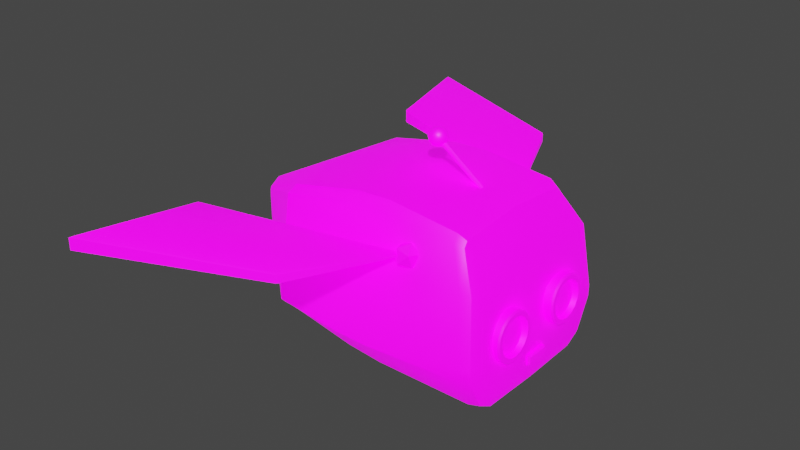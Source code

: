 # Source: Beebot.blend  (saved by Blender 3.5.10; exported with 4.5.12 LTS)
import bpy
from mathutils import Matrix  # noqa: F401  (used for matrix-valued properties, if any)

bpy.ops.wm.read_factory_settings(use_empty=True)
scene = bpy.context.scene
scene.name = 'Scene'

# ---- collections
col_collection = bpy.data.collections.new('Collection'); scene.collection.children.link(col_collection)

# ---- images (referenced by path relative to the original .blend; pixels are not part of the script)
import os
ASSET_DIR = os.environ.get("B2B_ASSET_DIR", "")  # directory of the original .blend (textures are referenced by path, not embedded)
HERE = os.path.dirname(os.path.abspath(__file__))  # packed textures are extracted next to this script under _unpacked/

def load_image(name, relpath, width, height, colorspace="sRGB"):
    """Load a texture the original file referenced (path relative to the .blend, or extracted next to this script)."""
    p = next((c for c in (os.path.join(HERE, relpath), os.path.join(ASSET_DIR, relpath)) if relpath and os.path.exists(c)), "")
    if p:
        img = bpy.data.images.load(p, check_existing=True)
        img.name = name
    else:  # same state as the original file: an image datablock whose file is absent (Cycles renders it pink)
        img = bpy.data.images.new(name, width, height)
        img.source = "FILE"
        img.filepath = "//" + (relpath or name)
    img.colorspace_settings.name = colorspace
    return img
img_beebotlight = load_image('BeebotLight', 'BeebotLight.png', 1024, 1024, 'sRGB')
img_beebotadd = load_image('BeebotAdd', 'BeebotAdd.png', 1024, 1024, 'sRGB')
img_beebotcolor = load_image('BeebotColor', 'BeebotColor.png', 1024, 1024, 'sRGB')

# ---- materials (node trees are filled in below, after node groups)
mat_beebotmaterial = bpy.data.materials.new('BeebotMaterial')
mat_beebotmaterial.use_transparent_shadow = False

# ---- node groups
ng_auto_smooth = bpy.data.node_groups.new('Auto Smooth', 'GeometryNodeTree')
_s = ng_auto_smooth.interface.new_socket(name='Geometry', in_out='OUTPUT', socket_type='NodeSocketGeometry')
_s = ng_auto_smooth.interface.new_socket(name='Geometry', in_out='INPUT', socket_type='NodeSocketGeometry')
_s = ng_auto_smooth.interface.new_socket(name='Angle', in_out='INPUT', socket_type='NodeSocketFloat')
_s.subtype = 'ANGLE'
_s.min_value = 0.0
_s.max_value = 3.142
ng_auto_smooth.is_modifier = True
_N = ng_auto_smooth.nodes; _L = ng_auto_smooth.links
n0 = _N.new('NodeGroupOutput'); n0.name = 'Group Output'; n0.location = (480, -100)
n1 = _N.new('NodeGroupInput'); n1.name = 'Group Input'; n1.location = (-420, -300)
n2 = _N.new('NodeGroupInput'); n2.name = 'Group Input.001'; n2.location = (-60, -100)
n3 = _N.new('GeometryNodeSetShadeSmooth'); n3.name = 'Set Shade Smooth'; n3.location = (120, -100)
n3.domain = 'EDGE'
n4 = _N.new('GeometryNodeSetShadeSmooth'); n4.name = 'Set Shade Smooth.001'; n4.location = (300, -100)
n5 = _N.new('GeometryNodeInputMeshEdgeAngle'); n5.name = 'Edge Angle'; n5.location = (-420, -220)
n6 = _N.new('GeometryNodeInputEdgeSmooth'); n6.name = 'Is Edge Smooth'; n6.location = (-60, -160)
n7 = _N.new('GeometryNodeInputShadeSmooth'); n7.name = 'Is Face Smooth'; n7.location = (-240, -340)
n8 = _N.new('FunctionNodeBooleanMath'); n8.name = 'Boolean Math'; n8.location = (-60, -220)
n9 = _N.new('FunctionNodeCompare'); n9.name = 'Compare'; n9.location = (-240, -180)
n9.operation = 'LESS_EQUAL'
_L.new(n5.outputs[0], n9.inputs[0])
_L.new(n4.outputs[0], n0.inputs[0])
_L.new(n1.outputs[1], n9.inputs[1])
_L.new(n9.outputs[0], n8.inputs[0])
_L.new(n7.outputs[0], n8.inputs[1])
_L.new(n2.outputs[0], n3.inputs[0])
_L.new(n6.outputs[0], n3.inputs[1])
_L.new(n3.outputs[0], n4.inputs[0])
_L.new(n8.outputs[0], n3.inputs[2])
n0.is_active_output = True

# ---- material node trees
mat_beebotmaterial.use_nodes = True; mat_beebotmaterial.node_tree.nodes.clear()
_N = mat_beebotmaterial.node_tree.nodes; _L = mat_beebotmaterial.node_tree.links
n0 = _N.new('ShaderNodeBsdfPrincipled'); n0.name = 'Principled BSDF'; n0.location = (10, 300)
n0.distribution = 'GGX'
n0.subsurface_method = 'RANDOM_WALK_SKIN'
n0.inputs[3].default_value = 1.45
n0.inputs[28].default_value = 1.0
n1 = _N.new('ShaderNodeOutputMaterial'); n1.name = 'Material Output'; n1.location = (300, 300)
n2 = _N.new('ShaderNodeVectorMath'); n2.name = 'Vector Math'; n2.location = (-164, 206)
n3 = _N.new('ShaderNodeTexImage'); n3.name = 'Image Texture.002'; n3.location = (-379, -53)
n3.image = img_beebotlight
n4 = _N.new('ShaderNodeTexImage'); n4.name = 'Image Texture.001'; n4.location = (-477, 143)
n4.hide = True
n4.image = img_beebotadd
n5 = _N.new('ShaderNodeTexImage'); n5.name = 'Image Texture'; n5.location = (-482, 202)
n5.hide = True
n5.image = img_beebotcolor
_L.new(n0.outputs[0], n1.inputs[0])
_L.new(n5.outputs[0], n2.inputs[0])
_L.new(n2.outputs[0], n0.inputs[0])
_L.new(n4.outputs[0], n2.inputs[1])
_L.new(n3.outputs[0], n0.inputs[27])
n1.is_active_output = True

# ---- world
world_world = bpy.data.worlds.new('World'); scene.world = world_world
world_world.use_nodes = True; world_world.node_tree.nodes.clear()
_N = world_world.node_tree.nodes; _L = world_world.node_tree.links
n0 = _N.new('ShaderNodeOutputWorld'); n0.name = 'World Output'; n0.location = (300, 300)
n1 = _N.new('ShaderNodeBackground'); n1.name = 'Background'; n1.location = (10, 300)
n1.inputs[0].default_value = (0.05088, 0.05088, 0.05088, 1.0)
_L.new(n1.outputs[0], n0.inputs[0])
n0.is_active_output = True
world_world.color = (0.05088, 0.05088, 0.05088)
world_world.use_sun_shadow = False
world_world.sun_shadow_jitter_overblur = 0.0

# ---- meshes
me_beebot = bpy.data.meshes.new('Beebot')
me_beebot.from_pydata([(-0.6914, 0.0, -0.3795), (-0.6914, 0.0, 0.6282), (-1.03, 1.033, 0.4536), (-1.028, 1.016, 0.4626), (-1.046, 1.035, 0.4626), (-1.028, 1.016, 0.5473), (-1.03, 1.033, 0.5563), (-1.046, 1.035, 0.5473), (-1.24, 1.806, 0.4536), (-1.262, 1.83, 0.4626), (-1.24, 1.806, 0.5563), (-1.262, 1.83, 0.5473), (0.282, 0.6121, 0.4536), (0.3087, 0.5879, 0.4636), (0.282, 0.6121, 0.4736), (-0.03047, 1.33, 0.471), (-0.03313, 1.347, 0.477), (-0.01338, 1.328, 0.477), (-0.03047, 1.33, 0.5389), (-0.01338, 1.328, 0.5329), (-0.03313, 1.347, 0.5329), (0.3954, 0.01731, 0.7149), (0.08872, 0.01731, 0.9377), (0.4026, 0.01224, 0.7248), (0.09591, 0.01224, 0.9476), (0.4056, -6.876e-10, 0.7289), (0.09889, 2.031e-08, 0.9517), (0.396, 0.01224, 0.6935), (0.3909, 9.127e-08, 0.6933), (0.4255, 9.127e-08, 0.6944), (0.4205, 0.01224, 0.6942), (0.4082, 0.01731, 0.6938), (0.3852, 3.075e-09, 0.7009), (0.07855, 2.407e-08, 0.9237), (0.3882, 0.01224, 0.705), (0.08152, 0.01224, 0.9278), (-0.6914, 0.5763, -0.2845), (-0.6914, 0.4691, -0.3715), (-0.6914, 0.4976, 0.5904), (-0.6914, 0.5763, 0.5555), (0.3533, 0.6478, 0.4892), (0.3855, 0.5629, 0.473), (0.366, 0.6191, 0.4025), (0.2905, 0.6674, 0.4244), (0.2633, 0.641, 0.5086), (0.322, 0.5764, 0.5386), (0.3427, 0.5299, 0.3982), (0.284, 0.5945, 0.3682), (0.2205, 0.608, 0.4338), (0.2399, 0.5518, 0.5043), (0.3154, 0.5036, 0.4823), (0.2527, 0.5231, 0.4176), (-1.39, 0.0, 0.003335), (-1.38, 0.0, -0.01134), (-1.38, 0.0, 0.2654), (-1.39, 0.0, 0.2508), (-1.311, 0.1519, 0.02119), (-1.299, 0.1623, 0.01373), (-1.299, 0.1508, -0.01261), (-1.314, 0.1452, 0.002432), (-1.311, 0.1448, 0.2517), (-1.299, 0.1534, 0.2667), (-1.297, 0.1612, 0.2465), (-1.311, 0.1493, 0.2383), (-0.6914, 0.6865, -0.1803), (-0.6914, 0.6865, -0.1131), (-1.311, 0.1519, 0.1234), (-1.311, 0.1519, 0.1408), (-1.299, 0.1623, 0.1415), (-1.299, 0.1623, 0.1228), (0.8006, 0.4614, -0.02649), (0.7976, 0.4481, 0.04041), (0.7949, 0.4102, 0.09713), (0.7932, 0.3534, 0.135), (0.7926, 0.2864, 0.1483), (0.7932, 0.2194, 0.135), (0.7949, 0.1627, 0.09713), (0.7976, 0.1247, 0.04041), (0.8006, 0.1114, -0.02649), (0.8037, 0.1247, -0.0934), (0.8063, 0.1627, -0.1501), (0.8081, 0.2194, -0.188), (0.8087, 0.2864, -0.2013), (0.8081, 0.3534, -0.188), (0.8063, 0.4102, -0.1501), (0.8037, 0.4481, -0.0934), (0.6792, -3.69e-09, 0.6054), (0.5886, -3.69e-09, 0.696), (0.6507, -3.69e-09, 0.6622), (0.7661, -2.551e-10, -0.503), (0.8623, -2.551e-10, -0.4157), (0.8341, -2.551e-10, -0.4812), (0.8623, 0.4016, -0.3986), (0.7661, 0.4519, -0.4939), (0.8341, 0.4366, -0.4697), (0.8623, 0.4889, -0.3766), (0.766, 0.5763, -0.4081), (0.8341, 0.5507, -0.4026), (0.6793, 0.4409, 0.5555), (0.5921, 0.527, 0.6081), (0.6532, 0.503, 0.5856), (0.6792, 0.4393, 0.5575), (0.5885, 0.4864, 0.6572), (0.6507, 0.4738, 0.6209), (0.8623, 0.59, -0.1112), (0.766, 0.6865, -0.1052), (0.8341, 0.6582, -0.1067), (0.766, 0.6865, -0.192), (0.8623, 0.59, -0.1703), (0.8341, 0.6582, -0.1859), (0.8915, 0.4227, -0.0238), (0.8801, 0.4614, -0.02433), (0.8891, 0.4124, 0.02831), (0.877, 0.4481, 0.04258), (0.887, 0.3828, 0.07249), (0.8744, 0.4102, 0.09929), (0.8857, 0.3386, 0.102), (0.8727, 0.3534, 0.1372), (0.8852, 0.2864, 0.1124), (0.872, 0.2864, 0.1505), (0.8857, 0.2343, 0.102), (0.8727, 0.2194, 0.1372), (0.887, 0.19, 0.07249), (0.8744, 0.1627, 0.09929), (0.8891, 0.1605, 0.02831), (0.877, 0.1247, 0.04258), (0.8915, 0.1501, -0.0238), (0.8801, 0.1114, -0.02433), (0.8939, 0.1605, -0.07592), (0.8832, 0.1247, -0.09123), (0.8959, 0.19, -0.1201), (0.8858, 0.1627, -0.1479), (0.8973, 0.2343, -0.1496), (0.8876, 0.2194, -0.1858), (0.8978, 0.2864, -0.16), (0.8882, 0.2864, -0.1992), (0.8973, 0.3386, -0.1496), (0.8876, 0.3534, -0.1858), (0.8959, 0.3828, -0.1201), (0.8858, 0.4102, -0.1479), (0.8939, 0.4124, -0.07592), (0.8832, 0.4481, -0.09123), (0.08117, 0.02963, 1.016), (0.01491, 0.02963, 0.9949), (0.01491, 0.02963, 0.9252), (0.08117, 0.02963, 0.9037), (0.1221, 0.02963, 0.96), (0.06286, 0.06626, 0.96), (-1.299, 0.1623, 0.194), (-1.311, 0.1519, 0.1899), (0.8429, 0.09076, -0.2771), (0.8459, 0.09076, -0.3417), (0.1259, 1.711e-07, 0.9805), (0.1259, 1.68e-07, 0.9396), (0.06286, 1.711e-07, 1.026), (0.1018, 1.711e-07, 1.014), (-0.0001563, 1.711e-07, 0.9805), (0.02391, 1.711e-07, 1.014), (0.02391, 1.65e-07, 0.9064), (-0.0001563, 1.68e-07, 0.9396), (0.1018, 1.65e-07, 0.9064), (0.06286, 1.65e-07, 0.8938), (0.1085, 0.03483, 0.9932), (0.04544, 0.03483, 1.014), (0.006497, 0.03483, 0.96), (0.04544, 0.03483, 0.9064), (0.1085, 0.03483, 0.9269), (0.07362, 0.05636, 0.9932), (0.09769, 0.05636, 0.96), (0.03468, 0.05636, 0.9805), (0.03468, 0.05636, 0.9396), (0.07362, 0.05636, 0.9269), (0.8459, -4.331e-09, -0.3417), (0.8429, -4.196e-09, -0.2771), (-0.6914, 0.6314, 0.2212), (0.8755, 0.08037, -0.286), (0.8646, 0.09076, -0.2761), (0.8676, 0.09076, -0.3407), (0.8775, 0.08037, -0.3298), (0.8676, -5.539e-09, -0.3407), (0.8775, -6.094e-09, -0.3298), (0.8755, -6.003e-09, -0.286), (0.8646, -5.404e-09, -0.2761), (0.8127, 0.5364, 0.3414), (0.7855, 0.6036, 0.3533), (0.7209, 0.6314, 0.3631), (0.7872, 1.036e-08, 0.3321), (-0.1803, 0.7118, -0.1284), (0.07726, 0.7132, -0.128), (0.07722, 0.5349, 0.6428), (-0.1804, 0.5448, 0.6322), (-0.1802, 0.7118, -0.2107), (0.07726, 0.7132, -0.2141), (0.07747, 0.5906, -0.3947), (-0.1796, 0.5899, -0.3707), (-0.1796, 0.0, -0.4759), (0.07748, -2.829e-10, -0.5004), (-0.1796, 0.4646, -0.4682), (0.07747, 0.4617, -0.4926), (0.07713, -7.427e-10, 0.7507), (-0.1796, 9.313e-10, 0.7373), (-0.1796, 0.4895, 0.6996), (0.07712, 0.4873, 0.7129), (-0.1802, 0.6508, 0.2641), (0.07731, 0.6517, 0.2896), (0.8886, 0.4374, 0.03867), (0.8915, 0.4498, -0.0238), (0.8861, 0.402, 0.09163), (0.8845, 0.349, 0.127), (0.8839, 0.2864, 0.1394), (0.8845, 0.2239, 0.127), (0.8861, 0.1709, 0.09163), (0.8886, 0.1354, 0.03867), (0.8915, 0.123, -0.0238), (0.8944, 0.1354, -0.08627), (0.8968, 0.1709, -0.1392), (0.8984, 0.2239, -0.1746), (0.899, 0.2864, -0.187), (0.8984, 0.349, -0.1746), (0.8968, 0.402, -0.1392), (0.8944, 0.4374, -0.08627), (0.8521, 0.4003, 0.01638), (0.8543, 0.4097, -0.03075), (0.8503, 0.3736, 0.05634), (0.8491, 0.3336, 0.08304), (0.8486, 0.2864, 0.09242), (0.8491, 0.2392, 0.08304), (0.8503, 0.1992, 0.05634), (0.8521, 0.1725, 0.01638), (0.8543, 0.1631, -0.03075), (0.8565, 0.1725, -0.07788), (0.8583, 0.1992, -0.1178), (0.8596, 0.2392, -0.1445), (0.86, 0.2864, -0.1539), (0.8596, 0.3336, -0.1445), (0.8583, 0.3736, -0.1178), (0.8565, 0.4003, -0.07788)], [], [(201, 38, 1, 200), (92, 95, 108, 104, 183, 186, 90), (37, 197, 195, 0), (13, 5, 3), (19, 13, 17), (18, 6, 14), (4, 7, 11, 9), (9, 11, 20, 16), (2, 3, 4), (5, 6, 7), (15, 16, 17), (18, 19, 20), (8, 2, 4, 9), (3, 5, 7, 4), (6, 10, 11, 7), (15, 8, 9, 16), (10, 18, 20, 11), (19, 17, 16, 20), (12, 15, 17, 13), (18, 14, 13, 19), (2, 12, 13, 3), (14, 6, 5, 13), (8, 15, 2), (6, 18, 10), (2, 15, 12), (21, 22, 24, 23), (23, 24, 26, 25), (34, 21, 31, 27), (25, 32, 28, 29), (23, 25, 29, 30), (24, 22, 35, 33, 26), (21, 23, 30, 31), (32, 33, 35, 34), (34, 35, 22, 21), (32, 34, 27, 28), (93, 198, 193, 96), (36, 64, 191, 194), (65, 174, 203, 187), (40, 41, 42), (41, 40, 45), (40, 42, 43), (40, 43, 44), (40, 44, 45), (41, 45, 50), (42, 41, 46), (43, 42, 47), (44, 43, 48), (45, 44, 49), (41, 50, 46), (42, 46, 47), (43, 47, 48), (44, 48, 49), (45, 49, 50), (46, 50, 51), (47, 46, 51), (48, 47, 51), (49, 48, 51), (50, 49, 51), (38, 61, 54, 1), (38, 39, 62, 61), (37, 58, 57, 36), (64, 36, 57, 69), (0, 53, 58, 37), (59, 56, 57, 58), (52, 59, 58, 53), (63, 60, 61, 62), (149, 63, 62, 148), (60, 55, 54, 61), (59, 52, 55, 60, 63, 149, 67, 66, 56), (56, 66, 69, 57), (66, 67, 68, 69), (174, 65, 68, 148), (65, 64, 69, 68), (204, 189, 99, 185), (141, 85, 70, 111), (115, 72, 73, 117), (117, 73, 74, 119), (119, 74, 75, 121), (121, 75, 76, 123), (123, 76, 77, 125), (125, 77, 78, 127), (127, 78, 79, 129), (129, 79, 80, 131), (131, 80, 81, 133), (133, 81, 82, 135), (135, 82, 83, 137), (137, 83, 84, 139), (139, 84, 85, 141), (113, 71, 72, 115), (111, 70, 71, 113), (95, 92, 94, 97), (97, 94, 93, 96), (89, 93, 94, 91), (91, 94, 92, 90), (101, 98, 100, 103), (103, 100, 99, 102), (108, 95, 97, 109), (109, 97, 96, 107), (86, 101, 103, 88), (88, 103, 102, 87), (183, 104, 106, 184), (184, 106, 105, 185), (104, 108, 109, 106), (106, 109, 107, 105), (102, 202, 199, 87), (174, 39, 190, 203), (188, 204, 185, 105), (202, 102, 99, 189), (193, 192, 107, 96), (197, 37, 36, 194), (198, 93, 89, 196), (111, 113, 205, 206), (113, 115, 207, 205), (115, 117, 208, 207), (117, 119, 209, 208), (119, 121, 210, 209), (121, 123, 211, 210), (123, 125, 212, 211), (125, 127, 213, 212), (127, 129, 214, 213), (129, 131, 215, 214), (131, 133, 216, 215), (133, 135, 217, 216), (135, 137, 218, 217), (137, 139, 219, 218), (139, 141, 220, 219), (141, 111, 206, 220), (130, 132, 232, 231), (142, 162, 167), (143, 163, 169), (144, 164, 170), (145, 165, 171), (146, 166, 168), (168, 171, 147), (168, 166, 171), (166, 145, 171), (171, 170, 147), (171, 165, 170), (165, 144, 170), (170, 169, 147), (170, 164, 169), (164, 143, 169), (169, 167, 147), (169, 163, 167), (163, 142, 167), (167, 168, 147), (167, 162, 168), (162, 146, 168), (153, 166, 146), (153, 160, 166), (160, 145, 166), (161, 165, 145), (161, 158, 165), (158, 144, 165), (159, 164, 144), (159, 156, 164), (156, 143, 164), (157, 163, 143), (157, 154, 163), (154, 142, 163), (155, 162, 142), (155, 152, 162), (152, 146, 162), (160, 161, 145), (158, 159, 144), (176, 150, 173, 182), (156, 157, 143), (154, 155, 142), (152, 153, 146), (38, 201, 190, 39), (151, 177, 179, 172), (151, 150, 176, 177), (179, 177, 178, 180), (175, 178, 177, 176), (176, 182, 181, 175), (178, 175, 181, 180), (100, 184, 185, 99), (98, 183, 184, 100), (39, 174, 148, 62), (67, 149, 148, 68), (192, 188, 105, 107), (186, 183, 98, 101, 86), (192, 193, 194, 191), (198, 196, 195, 197), (188, 192, 191, 187), (202, 189, 190, 201), (201, 200, 199, 202), (204, 188, 187, 203), (197, 194, 193, 198), (189, 204, 203, 190), (64, 65, 187, 191), (112, 110, 206, 205), (114, 112, 205, 207), (116, 114, 207, 208), (118, 116, 208, 209), (120, 118, 209, 210), (122, 120, 210, 211), (124, 122, 211, 212), (126, 124, 212, 213), (128, 126, 213, 214), (130, 128, 214, 215), (132, 130, 215, 216), (134, 132, 216, 217), (136, 134, 217, 218), (138, 136, 218, 219), (140, 138, 219, 220), (110, 140, 220, 206), (222, 221, 223, 224, 225, 226, 227, 228, 229, 230, 231, 232, 233, 234, 235, 236), (116, 118, 225, 224), (132, 134, 233, 232), (118, 120, 226, 225), (134, 136, 234, 233), (120, 122, 227, 226), (136, 138, 235, 234), (122, 124, 228, 227), (138, 140, 236, 235), (124, 126, 229, 228), (110, 112, 221, 222), (140, 110, 222, 236), (126, 128, 230, 229), (112, 114, 223, 221), (128, 130, 231, 230), (114, 116, 224, 223)])
me_beebot.polygons.foreach_set('use_smooth', [True] * 223)
_uv = me_beebot.uv_layers.new(name='UVMap')
_uv.uv.foreach_set('vector', [0.7478, 0.2231, 0.752, 0.3546, 0.6238, 0.3557, 0.6229, 0.2193, 0.5144, 0.7733, 0.4924, 0.7674, 0.4673, 0.7146, 0.4676, 0.6996, 0.4815, 0.5861, 0.6173, 0.5852, 0.6173, 0.7791, 0.3617, 0.2195, 0.3514, 0.3467, 0.232, 0.3402, 0.2444, 0.2032, 0.9742, 0.5757, 0.9529, 0.218, 0.9745, 0.218, 0.9808, 0.207, 0.9984, 0.001327, 0.995, 0.207, 0.6161, 0.1444, 0.4525, 0.3518, 0.4714, 0.01037, 0.9745, 0.2113, 0.9529, 0.2113, 0.9529, 0.001327, 0.9745, 0.001327, 0.9987, 0.5505, 0.9771, 0.5505, 0.9808, 0.214, 0.995, 0.214, 0.7808, 0.1385, 0.7765, 0.1402, 0.7791, 0.1341, 0.4482, 0.35, 0.4525, 0.3518, 0.4508, 0.3562, 0.9461, 0.3488, 0.9502, 0.3468, 0.9473, 0.3531, 0.6161, 0.1444, 0.6173, 0.14, 0.6203, 0.1464, 0.9456, 0.009673, 0.7808, 0.1385, 0.7791, 0.1341, 0.9489, 0.001327, 0.9745, 0.218, 0.9529, 0.218, 0.9529, 0.2113, 0.9745, 0.2113, 0.4525, 0.3518, 0.6157, 0.4816, 0.6189, 0.4899, 0.4508, 0.3562, 0.9461, 0.3488, 0.9456, 0.009673, 0.9502, 0.001977, 0.9502, 0.3468, 0.6157, 0.4816, 0.6161, 0.1444, 0.6203, 0.1464, 0.6203, 0.4892, 0.9808, 0.207, 0.995, 0.207, 0.995, 0.214, 0.9808, 0.214, 0.8009, 0.473, 0.9461, 0.3488, 0.9473, 0.3531, 0.7971, 0.4821, 0.6161, 0.1444, 0.4714, 0.01037, 0.4677, 0.001327, 0.6173, 0.14, 0.7808, 0.1385, 0.8009, 0.473, 0.7971, 0.4821, 0.7765, 0.1402, 0.4714, 0.01037, 0.4525, 0.3518, 0.4482, 0.35, 0.4677, 0.001327, 0.9456, 0.009673, 0.9461, 0.3488, 0.7808, 0.1385, 0.4525, 0.3518, 0.6161, 0.1444, 0.6157, 0.4816, 0.7808, 0.1385, 0.9461, 0.3488, 0.8009, 0.473, 0.6844, 0.6585, 0.6856, 0.5651, 0.6888, 0.5639, 0.6882, 0.6601, 0.6882, 0.6601, 0.6888, 0.5639, 0.6925, 0.5607, 0.6925, 0.6661, 0.681, 0.6591, 0.6844, 0.6585, 0.6823, 0.6616, 0.6818, 0.6615, 0.6925, 0.6661, 0.6775, 0.6638, 0.6813, 0.662, 0.6823, 0.6619, 0.6882, 0.6601, 0.6925, 0.6661, 0.6823, 0.6619, 0.6824, 0.6618, 0.6888, 0.5639, 0.6856, 0.5651, 0.6823, 0.5646, 0.679, 0.5604, 0.6925, 0.5607, 0.6844, 0.6585, 0.6882, 0.6601, 0.6824, 0.6618, 0.6823, 0.6616, 0.6775, 0.6638, 0.679, 0.5604, 0.6823, 0.5646, 0.681, 0.6591, 0.681, 0.6591, 0.6823, 0.5646, 0.6856, 0.5651, 0.6844, 0.6585, 0.6775, 0.6638, 0.681, 0.6591, 0.6818, 0.6615, 0.6813, 0.662, 0.3442, 0.5827, 0.3481, 0.4116, 0.3894, 0.4113, 0.3817, 0.5833, 0.3957, 0.2159, 0.4338, 0.2106, 0.4436, 0.3425, 0.392, 0.3455, 0.1905, 0.3904, 0.1049, 0.3876, 0.1001, 0.2566, 0.2016, 0.2608, 0.6476, 0.5984, 0.6452, 0.5739, 0.6717, 0.5928, 0.6452, 0.5739, 0.6476, 0.5984, 0.6229, 0.5976, 0.6476, 0.5984, 0.6717, 0.5928, 0.6559, 0.6108, 0.6476, 0.5984, 0.6559, 0.6108, 0.6419, 0.6122, 0.6476, 0.5984, 0.6419, 0.6122, 0.6229, 0.5976, 0.3436, 0.6304, 0.3586, 0.6098, 0.3653, 0.6304, 0.6717, 0.5928, 0.6452, 0.5739, 0.6749, 0.5604, 0.6559, 0.6108, 0.6717, 0.5928, 0.6749, 0.6254, 0.6419, 0.6122, 0.6559, 0.6108, 0.6502, 0.6246, 0.6229, 0.5976, 0.6419, 0.6122, 0.6261, 0.6302, 0.3436, 0.6304, 0.3653, 0.6304, 0.3586, 0.651, 0.3533, 0.6759, 0.3586, 0.651, 0.3775, 0.668, 0.6559, 0.6108, 0.6749, 0.6254, 0.6502, 0.6246, 0.6419, 0.6122, 0.6502, 0.6246, 0.6261, 0.6302, 0.3586, 0.6098, 0.3828, 0.6177, 0.3653, 0.6304, 0.3586, 0.651, 0.3653, 0.6304, 0.3828, 0.6431, 0.3775, 0.668, 0.3586, 0.651, 0.3828, 0.6431, 0.6502, 0.6246, 0.6749, 0.6254, 0.6526, 0.6492, 0.6261, 0.6302, 0.6502, 0.6246, 0.6526, 0.6492, 0.3653, 0.6304, 0.3828, 0.6177, 0.3828, 0.6431, 0.752, 0.3546, 0.6768, 0.5364, 0.6371, 0.5578, 0.6238, 0.3557, 0.752, 0.3546, 0.7738, 0.3573, 0.6815, 0.5396, 0.6768, 0.5364, 0.3617, 0.2195, 0.3267, 0.0291, 0.3332, 0.02589, 0.3957, 0.2159, 0.4338, 0.2106, 0.3957, 0.2159, 0.3332, 0.02589, 0.3538, 0.007242, 0.2444, 0.2032, 0.2908, 0.001327, 0.3267, 0.0291, 0.3617, 0.2195, 0.2998, 0.6144, 0.2977, 0.6191, 0.2938, 0.6169, 0.2965, 0.6098, 0.341, 0.6146, 0.2998, 0.6144, 0.2965, 0.6098, 0.3398, 0.6102, 0.2977, 0.6749, 0.2992, 0.678, 0.296, 0.6826, 0.2939, 0.6772, 0.2973, 0.6623, 0.2977, 0.6749, 0.2938, 0.677, 0.2934, 0.6635, 0.2992, 0.678, 0.341, 0.6779, 0.3398, 0.6823, 0.296, 0.6826, 0.2998, 0.6144, 0.341, 0.6146, 0.341, 0.6779, 0.2992, 0.678, 0.2977, 0.6749, 0.2973, 0.6623, 0.2972, 0.6498, 0.2972, 0.6453, 0.2977, 0.6191, 0.2977, 0.6191, 0.2972, 0.6453, 0.2932, 0.6451, 0.2938, 0.6169, 0.2972, 0.6453, 0.2972, 0.6498, 0.2933, 0.65, 0.2932, 0.6452, 0.1049, 0.3876, 0.1905, 0.3904, 0.1023, 0.5853, 0.08892, 0.5837, 0.1905, 0.3904, 0.2076, 0.392, 0.1071, 0.5858, 0.1023, 0.5853, 0.09652, 0.1906, 0.001327, 0.1863, 0.01587, 0.05426, 0.0855, 0.02798, 0.122, 0.6638, 0.0996, 0.659, 0.09901, 0.6436, 0.122, 0.6399, 0.0961, 0.5994, 0.08192, 0.6188, 0.06764, 0.6135, 0.07281, 0.5889, 0.07281, 0.5889, 0.06764, 0.6135, 0.05254, 0.6143, 0.04566, 0.5885, 0.04566, 0.5885, 0.05254, 0.6143, 0.03903, 0.6211, 0.02234, 0.6024, 0.02234, 0.6024, 0.03903, 0.6211, 0.02935, 0.6329, 0.00734, 0.623, 0.00734, 0.623, 0.02935, 0.6329, 0.02498, 0.6476, 0.001327, 0.6469, 0.001327, 0.6469, 0.02498, 0.6476, 0.02647, 0.6631, 0.004514, 0.671, 0.004514, 0.671, 0.02647, 0.6631, 0.0334, 0.6768, 0.01622, 0.692, 0.01622, 0.692, 0.0334, 0.6768, 0.04458, 0.6869, 0.03459, 0.7067, 0.03459, 0.7067, 0.04458, 0.6869, 0.05835, 0.6919, 0.05647, 0.713, 0.05647, 0.713, 0.05835, 0.6919, 0.07264, 0.6912, 0.07784, 0.7105, 0.07784, 0.7105, 0.07264, 0.6912, 0.08539, 0.6847, 0.09754, 0.7019, 0.09754, 0.7019, 0.08539, 0.6847, 0.09472, 0.6734, 0.1133, 0.6856, 0.1133, 0.6856, 0.09472, 0.6734, 0.0996, 0.659, 0.122, 0.6638, 0.1131, 0.6173, 0.09286, 0.6294, 0.08192, 0.6188, 0.0961, 0.5994, 0.122, 0.6399, 0.09901, 0.6436, 0.09286, 0.6294, 0.1131, 0.6173, 0.4924, 0.7674, 0.5144, 0.7733, 0.5047, 0.7928, 0.4754, 0.775, 0.3774, 0.6017, 0.3428, 0.6012, 0.3442, 0.5827, 0.3817, 0.5833, 0.2305, 0.589, 0.3442, 0.5827, 0.3428, 0.6012, 0.2316, 0.6072, 0.617, 0.7975, 0.5047, 0.7928, 0.5144, 0.7733, 0.6173, 0.7791, 0.5035, 0.5213, 0.5031, 0.5218, 0.4865, 0.5123, 0.4943, 0.5034, 0.7596, 0.01527, 0.7714, 0.01274, 0.7738, 0.03083, 0.7581, 0.03349, 0.4673, 0.7146, 0.4924, 0.7674, 0.4754, 0.775, 0.4484, 0.7191, 0.4405, 0.6072, 0.3774, 0.6017, 0.3817, 0.5833, 0.444, 0.5877, 0.617, 0.5091, 0.5035, 0.5213, 0.4943, 0.5034, 0.6168, 0.4926, 0.6392, 0.001327, 0.7596, 0.01527, 0.7581, 0.03349, 0.6364, 0.01913, 0.4815, 0.5861, 0.4676, 0.6996, 0.4487, 0.6978, 0.4637, 0.5812, 0.08668, 0.01004, 0.2045, 0.001327, 0.2042, 0.02002, 0.0855, 0.02798, 0.4676, 0.6996, 0.4673, 0.7146, 0.4482, 0.7182, 0.4487, 0.6978, 0.2045, 0.001327, 0.2249, 0.001386, 0.2263, 0.02035, 0.2042, 0.02002, 0.7581, 0.03349, 0.7487, 0.1586, 0.6255, 0.1524, 0.6364, 0.01913, 0.1049, 0.3876, 0.01814, 0.385, 0.001821, 0.2527, 0.1001, 0.2566, 0.2043, 0.1952, 0.09652, 0.1906, 0.0855, 0.02798, 0.2042, 0.02002, 0.7487, 0.1586, 0.7581, 0.03349, 0.7738, 0.03083, 0.7707, 0.1591, 0.3894, 0.4113, 0.4455, 0.4101, 0.444, 0.5877, 0.3817, 0.5833, 0.3514, 0.3467, 0.3617, 0.2195, 0.3957, 0.2159, 0.392, 0.3455, 0.3481, 0.4116, 0.3442, 0.5827, 0.2305, 0.589, 0.2289, 0.4083, 0.1258, 0.626, 0.134, 0.6084, 0.1378, 0.6111, 0.1303, 0.6271, 0.134, 0.6084, 0.1481, 0.5952, 0.1505, 0.5991, 0.1378, 0.6111, 0.1481, 0.5952, 0.1659, 0.5885, 0.1667, 0.5929, 0.1505, 0.5991, 0.1659, 0.5885, 0.1847, 0.5888, 0.1838, 0.5932, 0.1667, 0.5929, 0.1847, 0.5888, 0.2021, 0.5961, 0.1996, 0.5998, 0.1838, 0.5932, 0.2021, 0.5961, 0.2156, 0.6094, 0.2118, 0.612, 0.1996, 0.5998, 0.2156, 0.6094, 0.2232, 0.6269, 0.2188, 0.6279, 0.2118, 0.612, 0.2232, 0.6269, 0.2239, 0.6463, 0.2193, 0.6456, 0.2188, 0.6279, 0.2239, 0.6463, 0.2172, 0.665, 0.213, 0.6626, 0.2193, 0.6456, 0.2172, 0.665, 0.2034, 0.6802, 0.2005, 0.6762, 0.213, 0.6626, 0.2034, 0.6802, 0.1844, 0.6886, 0.1834, 0.6838, 0.2005, 0.6762, 0.1844, 0.6886, 0.1635, 0.6886, 0.1646, 0.6838, 0.1834, 0.6838, 0.1635, 0.6886, 0.1446, 0.6799, 0.1476, 0.6759, 0.1646, 0.6838, 0.1446, 0.6799, 0.1312, 0.6645, 0.1353, 0.6621, 0.1476, 0.6759, 0.1312, 0.6645, 0.1247, 0.6457, 0.1293, 0.645, 0.1353, 0.6621, 0.1247, 0.6457, 0.1258, 0.626, 0.1303, 0.6271, 0.1293, 0.645, 0.1959, 0.6697, 0.1818, 0.676, 0.1791, 0.6662, 0.1892, 0.6619, 0.4303, 0.6491, 0.4246, 0.6567, 0.4214, 0.6458, 0.4299, 0.6322, 0.4303, 0.6405, 0.4223, 0.6355, 0.4173, 0.6198, 0.424, 0.6262, 0.414, 0.6292, 0.3951, 0.626, 0.4013, 0.6203, 0.4024, 0.6298, 0.3945, 0.6426, 0.3943, 0.6342, 0.4023, 0.6391, 0.4023, 0.6391, 0.4024, 0.6298, 0.4103, 0.6345, 0.4023, 0.6391, 0.3943, 0.6342, 0.4024, 0.6298, 0.3943, 0.6342, 0.3951, 0.626, 0.4024, 0.6298, 0.4024, 0.6298, 0.4113, 0.6243, 0.4103, 0.6345, 0.4024, 0.6298, 0.4013, 0.6203, 0.4113, 0.6243, 0.4013, 0.6203, 0.4087, 0.6144, 0.4113, 0.6243, 0.414, 0.6292, 0.4223, 0.6355, 0.4139, 0.6392, 0.414, 0.6292, 0.424, 0.6262, 0.4223, 0.6355, 0.424, 0.6262, 0.4299, 0.6322, 0.4223, 0.6355, 0.4223, 0.6355, 0.4214, 0.6458, 0.4139, 0.6392, 0.4223, 0.6355, 0.4303, 0.6405, 0.4214, 0.6458, 0.4303, 0.6405, 0.4303, 0.6491, 0.4214, 0.6458, 0.4113, 0.6446, 0.4023, 0.6391, 0.4103, 0.6345, 0.4113, 0.6446, 0.4008, 0.6496, 0.4023, 0.6391, 0.4008, 0.6496, 0.3945, 0.6426, 0.4023, 0.6391, 0.3855, 0.6396, 0.3943, 0.6342, 0.3945, 0.6426, 0.3855, 0.6396, 0.386, 0.628, 0.3943, 0.6342, 0.386, 0.628, 0.3951, 0.626, 0.3943, 0.6342, 0.391, 0.6176, 0.4013, 0.6203, 0.3951, 0.626, 0.391, 0.6176, 0.3995, 0.6098, 0.4013, 0.6203, 0.3995, 0.6098, 0.4087, 0.6144, 0.4013, 0.6203, 0.4266, 0.616, 0.424, 0.6262, 0.4173, 0.6198, 0.4266, 0.616, 0.4343, 0.6242, 0.424, 0.6262, 0.4343, 0.6242, 0.4299, 0.6322, 0.424, 0.6262, 0.4388, 0.6346, 0.4303, 0.6405, 0.4299, 0.6322, 0.4388, 0.6346, 0.4391, 0.6458, 0.4303, 0.6405, 0.4391, 0.6458, 0.4303, 0.6491, 0.4303, 0.6405, 0.4359, 0.6567, 0.4246, 0.6567, 0.4303, 0.6491, 0.3958, 0.66, 0.3893, 0.6505, 0.4008, 0.6496, 0.3893, 0.6505, 0.3945, 0.6426, 0.4008, 0.6496, 0.386, 0.628, 0.391, 0.6176, 0.3951, 0.626, 0.4171, 0.6098, 0.4266, 0.616, 0.4173, 0.6198, 0.6952, 0.6, 0.7007, 0.6, 0.7007, 0.6232, 0.6952, 0.6232, 0.4343, 0.6242, 0.4388, 0.6346, 0.4299, 0.6322, 0.4391, 0.6458, 0.4359, 0.6567, 0.4303, 0.6491, 0.3893, 0.6505, 0.3855, 0.6396, 0.3945, 0.6426, 0.752, 0.3546, 0.7478, 0.2231, 0.7699, 0.2255, 0.7738, 0.3573, 0.7007, 0.5835, 0.6952, 0.5835, 0.6952, 0.5604, 0.7007, 0.5604, 0.7007, 0.5835, 0.7007, 0.6, 0.6952, 0.6, 0.6952, 0.5835, 0.6434, 0.652, 0.6418, 0.6759, 0.6384, 0.6721, 0.6393, 0.6518, 0.6282, 0.6723, 0.6384, 0.6721, 0.6418, 0.6759, 0.625, 0.6759, 0.625, 0.6759, 0.6229, 0.6524, 0.6269, 0.6521, 0.6282, 0.6723, 0.6384, 0.6721, 0.6282, 0.6723, 0.6269, 0.6521, 0.6393, 0.6518, 0.01942, 0.03666, 0.08668, 0.01004, 0.0855, 0.02798, 0.01587, 0.05426, 0.5031, 0.5218, 0.4815, 0.5861, 0.4637, 0.5812, 0.4868, 0.5124, 0.01814, 0.385, 0.1049, 0.3876, 0.08892, 0.5837, 0.07555, 0.5821, 0.2972, 0.6498, 0.2973, 0.6623, 0.2934, 0.6635, 0.2933, 0.65, 0.2263, 0.196, 0.2043, 0.1952, 0.2042, 0.02002, 0.2263, 0.02035, 0.6173, 0.5852, 0.4815, 0.5861, 0.5031, 0.5218, 0.5035, 0.5213, 0.617, 0.5091, 0.4455, 0.4101, 0.3894, 0.4113, 0.392, 0.3455, 0.4436, 0.3425, 0.3481, 0.4116, 0.2289, 0.4083, 0.232, 0.3402, 0.3514, 0.3467, 0.2043, 0.1952, 0.2263, 0.196, 0.2226, 0.2619, 0.2016, 0.2608, 0.7487, 0.1586, 0.7707, 0.1591, 0.7699, 0.2255, 0.7478, 0.2231, 0.7478, 0.2231, 0.6229, 0.2193, 0.6255, 0.1524, 0.7487, 0.1586, 0.09652, 0.1906, 0.2043, 0.1952, 0.2016, 0.2608, 0.1001, 0.2566, 0.3514, 0.3467, 0.392, 0.3455, 0.3894, 0.4113, 0.3481, 0.4116, 0.001327, 0.1863, 0.09652, 0.1906, 0.1001, 0.2566, 0.001821, 0.2527, 0.2076, 0.392, 0.1905, 0.3904, 0.2016, 0.2608, 0.2226, 0.2619, 0.1437, 0.6154, 0.1376, 0.6289, 0.1303, 0.6271, 0.1378, 0.6111, 0.1545, 0.6053, 0.1437, 0.6154, 0.1378, 0.6111, 0.1505, 0.5991, 0.168, 0.6001, 0.1545, 0.6053, 0.1505, 0.5991, 0.1667, 0.5929, 0.1823, 0.6005, 0.168, 0.6001, 0.1667, 0.5929, 0.1838, 0.5932, 0.1956, 0.6058, 0.1823, 0.6005, 0.1838, 0.5932, 0.1996, 0.5998, 0.2059, 0.616, 0.1956, 0.6058, 0.1996, 0.5998, 0.2118, 0.612, 0.2116, 0.6295, 0.2059, 0.616, 0.2118, 0.612, 0.2188, 0.6279, 0.2118, 0.6444, 0.2116, 0.6295, 0.2188, 0.6279, 0.2193, 0.6456, 0.2064, 0.6585, 0.2118, 0.6444, 0.2193, 0.6456, 0.213, 0.6626, 0.1959, 0.6697, 0.2064, 0.6585, 0.213, 0.6626, 0.2005, 0.6762, 0.1818, 0.676, 0.1959, 0.6697, 0.2005, 0.6762, 0.1834, 0.6838, 0.1663, 0.6762, 0.1818, 0.676, 0.1834, 0.6838, 0.1646, 0.6838, 0.1522, 0.6696, 0.1663, 0.6762, 0.1646, 0.6838, 0.1476, 0.6759, 0.1418, 0.6583, 0.1522, 0.6696, 0.1476, 0.6759, 0.1353, 0.6621, 0.1369, 0.6439, 0.1418, 0.6583, 0.1353, 0.6621, 0.1293, 0.645, 0.1376, 0.6289, 0.1369, 0.6439, 0.1293, 0.645, 0.1303, 0.6271, 0.2289, 0.6345, 0.2336, 0.6232, 0.2423, 0.6145, 0.2536, 0.6098, 0.2659, 0.6098, 0.2772, 0.6145, 0.2859, 0.6232, 0.2906, 0.6345, 0.2906, 0.6468, 0.2859, 0.6581, 0.2772, 0.6668, 0.2659, 0.6715, 0.2536, 0.6715, 0.2423, 0.6668, 0.2336, 0.6581, 0.2289, 0.6468, 0.168, 0.6001, 0.1823, 0.6005, 0.1802, 0.6103, 0.1693, 0.6103, 0.1818, 0.676, 0.1663, 0.6762, 0.1684, 0.666, 0.1791, 0.6662, 0.1823, 0.6005, 0.1956, 0.6058, 0.1903, 0.6147, 0.1802, 0.6103, 0.1663, 0.6762, 0.1522, 0.6696, 0.1586, 0.6618, 0.1684, 0.666, 0.1956, 0.6058, 0.2059, 0.616, 0.1977, 0.6225, 0.1903, 0.6147, 0.1522, 0.6696, 0.1418, 0.6583, 0.151, 0.6539, 0.1586, 0.6618, 0.2059, 0.616, 0.2116, 0.6295, 0.2017, 0.6328, 0.1977, 0.6225, 0.1418, 0.6583, 0.1369, 0.6439, 0.1472, 0.6437, 0.151, 0.6539, 0.2116, 0.6295, 0.2118, 0.6444, 0.2014, 0.6439, 0.2017, 0.6328, 0.1376, 0.6289, 0.1437, 0.6154, 0.1515, 0.6223, 0.1473, 0.6326, 0.1369, 0.6439, 0.1376, 0.6289, 0.1473, 0.6326, 0.1472, 0.6437, 0.2118, 0.6444, 0.2064, 0.6585, 0.1971, 0.6541, 0.2014, 0.6439, 0.1437, 0.6154, 0.1545, 0.6053, 0.1592, 0.6145, 0.1515, 0.6223, 0.2064, 0.6585, 0.1959, 0.6697, 0.1892, 0.6619, 0.1971, 0.6541, 0.1545, 0.6053, 0.168, 0.6001, 0.1693, 0.6103, 0.1592, 0.6145])
me_beebot.materials.append(mat_beebotmaterial)
me_beebot.update()
arm_armature = bpy.data.armatures.new('Armature')  # bones are not reproduced

# ---- objects
ob_beebot = bpy.data.objects.new('Beebot', me_beebot)
ob_armature = bpy.data.objects.new('Armature', arm_armature)

# ---- transforms, parenting, visibility, modifiers, constraints
ob_beebot.parent = ob_armature
ob_beebot.location = (0.0, 0.0, 0.0)
_vg = ob_beebot.vertex_groups.new(name='Base')
_vg.add([0, 1, 21, 22, 23, 24, 25, 26, 27, 28, 29, 30, 31, 32, 33, 34, 35, 36, 37, 38, 39, 52, 53, 54, 55, 56, 57, 58, 59, 60, 61, 62, 63, 64, 65, 66, 67, 68, 69, 70, 71, 72, 73, 74, 75, 76, 77, 78, 79, 80, 81, 82, 83, 84, 85, 86, 87, 88, 89, 90, 91, 92, 93, 94, 95, 96, 97, 98, 99, 100, 101, 102, 103, 104, 105, 106, 107, 108, 109, 110, 111, 112, 113, 114, 115, 116, 117, 118, 119, 120, 121, 122, 123, 124, 125, 126, 127, 128, 129, 130, 131, 132, 133, 134, 135, 136, 137, 138, 139, 140, 141, 142, 143, 144, 145, 146, 147, 148, 149, 150, 151, 152, 153, 154, 155, 156, 157, 158, 159, 160, 161, 162, 163, 164, 165, 166, 167, 168, 169, 170, 171, 172, 173, 174, 175, 176, 177, 178, 179, 180, 181, 182, 183, 184, 185, 186, 187, 188, 189, 190, 191, 192, 193, 194, 195, 196, 197, 198, 199, 200, 201, 202, 203, 204, 205, 206, 207, 208, 209, 210, 211, 212, 213, 214, 215, 216, 217, 218, 219, 220, 221, 222, 223, 224, 225, 226, 227, 228, 229, 230, 231, 232, 233, 234, 235, 236], 1.0, 'REPLACE')
_vg = ob_beebot.vertex_groups.new(name='Wing.L')
_vg.add([2, 3, 4, 5, 6, 7, 8, 9, 10, 11, 12, 13, 14, 15, 16, 17, 18, 19, 20, 40, 41, 42, 43, 44, 45, 46, 47, 48, 49, 50, 51], 1.0, 'REPLACE')
_vg = ob_beebot.vertex_groups.new(name='Wing.R')
_m = ob_beebot.modifiers.new('Mirror', 'MIRROR')
_m.use_axis = (False, True, False)
_m = ob_beebot.modifiers.new('Armature', 'ARMATURE')
_m.object = ob_armature
_m = ob_beebot.modifiers.new('Auto Smooth', 'NODES')
_m.node_group = ng_auto_smooth
_gi = [s.identifier for s in ng_auto_smooth.interface.items_tree if s.item_type == 'SOCKET' and s.in_out == 'INPUT']
_m[_gi[1]] = 0.5236  # Angle
ob_armature.location = (0.0, 0.0, 0.0)

# ---- collection membership
col_collection.objects.link(ob_beebot)
col_collection.objects.link(ob_armature)

# ---- scene / render settings (as saved in the file)
scene.frame_start = 1; scene.frame_end = 40; scene.frame_set(0)
scene.render.engine = 'BLENDER_EEVEE_NEXT'
scene.cycles.sampling_pattern = 'TABULATED_SOBOL'
scene.view_settings.view_transform = 'Filmic'
bpy.context.view_layer.update()

# ---- added for rendering (the .blend has no active camera and no usable light): camera, sun
cam_auto = bpy.data.cameras.new('AutoCamera')
cam_auto.lens = 50.0
cam_auto.sensor_width = 36.0
cam_auto.clip_end = 1000.0
ob_auto_camera = bpy.data.objects.new('AutoCamera', cam_auto)
scene.collection.objects.link(ob_auto_camera)
ob_auto_camera.location = (3.94683, -5.03059, 3.59772)
ob_auto_camera.rotation_euler = (1.09748, -7.21219e-08, 0.694738)
scene.camera = ob_auto_camera
light_auto_sun = bpy.data.lights.new('AutoSun', 'SUN')
light_auto_sun.energy = 3.0
light_auto_sun.angle = 0.0523599
ob_auto_sun = bpy.data.objects.new('AutoSun', light_auto_sun)
scene.collection.objects.link(ob_auto_sun)
ob_auto_sun.rotation_euler = (0.872665, 0.174533, 0.523599)
bpy.context.view_layer.update()
